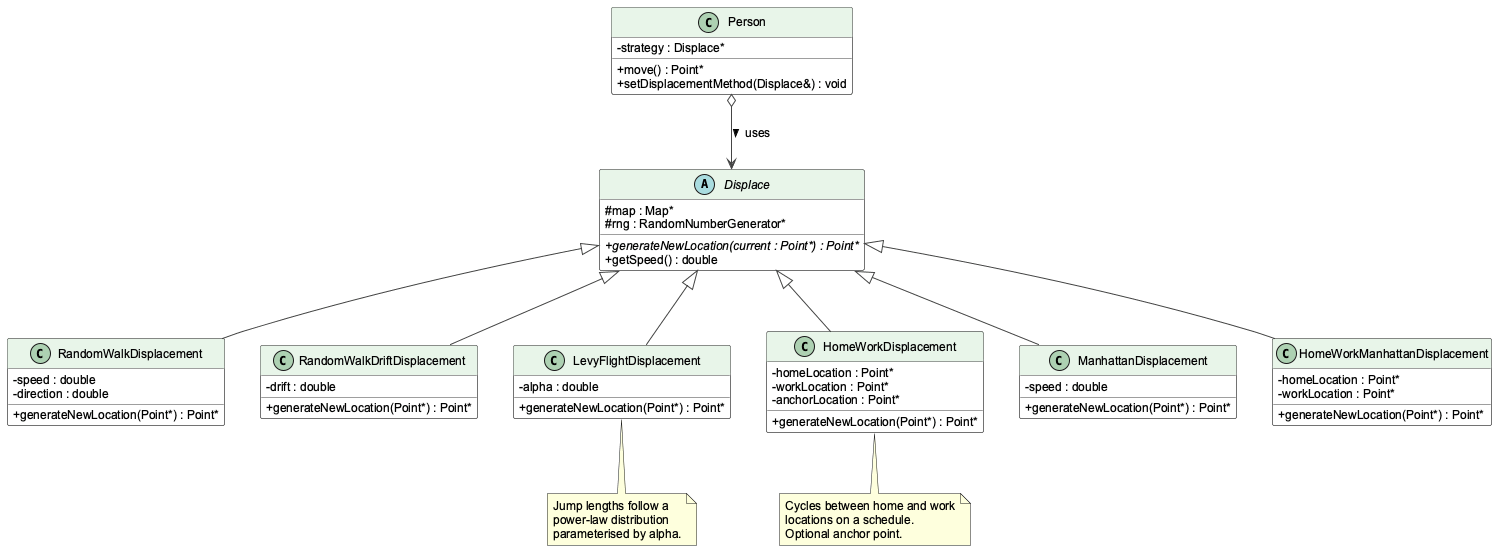

The diagram above was rendered by PlantUML. Its source (embedded in the PNG):
@startuml displacement_strategy
skinparam classAttributeIconSize 0
skinparam shadowing false
skinparam defaultFontName Arial
skinparam defaultFontSize 12
skinparam ClassBorderColor #444444
skinparam ClassBackgroundColor #F8F8F8
skinparam ClassHeaderBackgroundColor #E8F5E9
skinparam ArrowColor #444444

abstract class Displace {
  + {abstract} generateNewLocation(current : Point*) : Point*
  + getSpeed() : double
  # map : Map*
  # rng : RandomNumberGenerator*
}

class RandomWalkDisplacement {
  + generateNewLocation(Point*) : Point*
  - speed : double
  - direction : double
}

class RandomWalkDriftDisplacement {
  + generateNewLocation(Point*) : Point*
  - drift : double
}

class LevyFlightDisplacement {
  + generateNewLocation(Point*) : Point*
  - alpha : double
}

class HomeWorkDisplacement {
  + generateNewLocation(Point*) : Point*
  - homeLocation : Point*
  - workLocation : Point*
  - anchorLocation : Point*
}

class ManhattanDisplacement {
  + generateNewLocation(Point*) : Point*
  - speed : double
}

class HomeWorkManhattanDisplacement {
  + generateNewLocation(Point*) : Point*
  - homeLocation : Point*
  - workLocation : Point*
}

class Person {
  + move() : Point*
  + setDisplacementMethod(Displace&) : void
  - strategy : Displace*
}

Displace <|-- RandomWalkDisplacement
Displace <|-- RandomWalkDriftDisplacement
Displace <|-- LevyFlightDisplacement
Displace <|-- HomeWorkDisplacement
Displace <|-- ManhattanDisplacement
Displace <|-- HomeWorkManhattanDisplacement

Person o--> Displace : uses >

note bottom of HomeWorkDisplacement
  Cycles between home and work
  locations on a schedule.
  Optional anchor point.
end note

note bottom of LevyFlightDisplacement
  Jump lengths follow a
  power-law distribution
  parameterised by alpha.
end note

@enduml